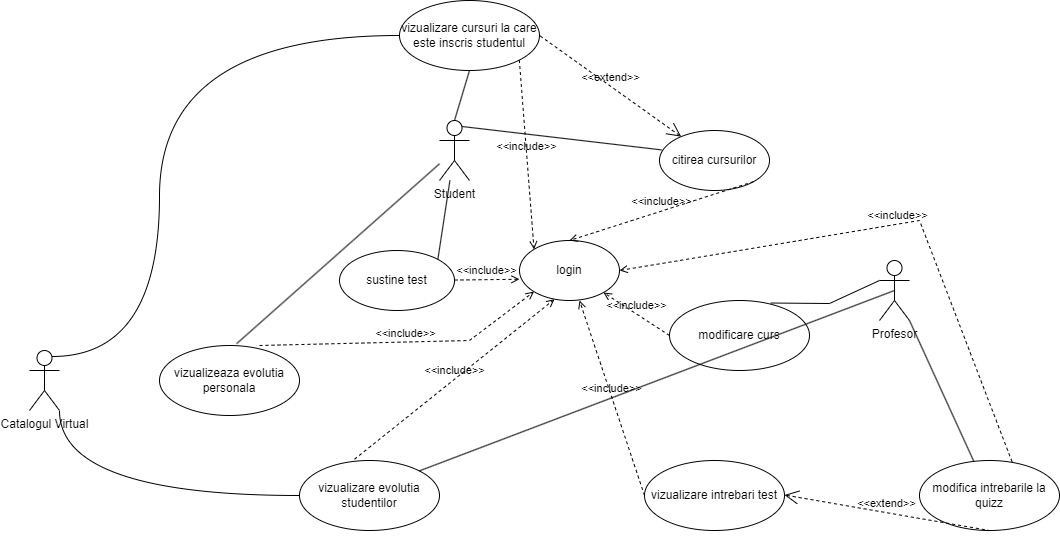

The diagram above was exported from draw.io. Its source (the exported page's mxGraphModel, read from the mxfile embedded in the PNG):
<mxGraphModel dx="1850" dy="553" grid="1" gridSize="10" guides="1" tooltips="1" connect="1" arrows="1" fold="1" page="1" pageScale="1" pageWidth="850" pageHeight="1100" math="0" shadow="0">
  <root>
    <mxCell id="0" />
    <mxCell id="1" parent="0" />
    <mxCell id="X69M0f53Nsx-A8LFq68e-1" value="Student" style="shape=umlActor;verticalLabelPosition=bottom;verticalAlign=top;html=1;outlineConnect=0;" parent="1" vertex="1">
      <mxGeometry x="220" y="150" width="30" height="60" as="geometry" />
    </mxCell>
    <mxCell id="cL_P53JcB_f6k3qgi4q8-2" value="Profesor" style="shape=umlActor;html=1;verticalLabelPosition=bottom;verticalAlign=top;align=center;" parent="1" vertex="1">
      <mxGeometry x="660" y="290" width="30" height="60" as="geometry" />
    </mxCell>
    <mxCell id="_YbbcjJtZc7fYX36VTWp-9" style="edgeStyle=orthogonalEdgeStyle;orthogonalLoop=1;jettySize=auto;html=1;exitX=0.75;exitY=0.1;exitDx=0;exitDy=0;exitPerimeter=0;entryX=0;entryY=0.5;entryDx=0;entryDy=0;endArrow=none;endFill=0;curved=1;" edge="1" parent="1" source="cL_P53JcB_f6k3qgi4q8-3" target="irz4qBeYSsFNdEIbLPZp-17">
      <mxGeometry relative="1" as="geometry">
        <Array as="points">
          <mxPoint x="-60" y="386" />
          <mxPoint x="-60" y="65" />
        </Array>
      </mxGeometry>
    </mxCell>
    <mxCell id="_YbbcjJtZc7fYX36VTWp-10" style="edgeStyle=orthogonalEdgeStyle;orthogonalLoop=1;jettySize=auto;html=1;exitX=1;exitY=1;exitDx=0;exitDy=0;exitPerimeter=0;entryX=0;entryY=0.5;entryDx=0;entryDy=0;curved=1;endArrow=none;endFill=0;" edge="1" parent="1" source="cL_P53JcB_f6k3qgi4q8-3" target="cL_P53JcB_f6k3qgi4q8-9">
      <mxGeometry relative="1" as="geometry" />
    </mxCell>
    <mxCell id="cL_P53JcB_f6k3qgi4q8-3" value="Catalogul Virtual" style="shape=umlActor;html=1;verticalLabelPosition=bottom;verticalAlign=top;align=center;" parent="1" vertex="1">
      <mxGeometry x="-190" y="380" width="30" height="60" as="geometry" />
    </mxCell>
    <mxCell id="irz4qBeYSsFNdEIbLPZp-2" value="citirea cursurilor" style="ellipse;whiteSpace=wrap;html=1;" parent="1" vertex="1">
      <mxGeometry x="440" y="160" width="110" height="60" as="geometry" />
    </mxCell>
    <mxCell id="irz4qBeYSsFNdEIbLPZp-3" value="" style="edgeStyle=none;html=1;endArrow=none;verticalAlign=bottom;rounded=0;exitX=0.75;exitY=0.1;exitDx=0;exitDy=0;exitPerimeter=0;entryX=0.018;entryY=0.323;entryDx=0;entryDy=0;entryPerimeter=0;" parent="1" source="X69M0f53Nsx-A8LFq68e-1" edge="1" target="irz4qBeYSsFNdEIbLPZp-2">
      <mxGeometry width="160" relative="1" as="geometry">
        <mxPoint x="140" y="250" as="sourcePoint" />
        <mxPoint x="280" y="120" as="targetPoint" />
        <Array as="points" />
      </mxGeometry>
    </mxCell>
    <mxCell id="irz4qBeYSsFNdEIbLPZp-4" value="login" style="ellipse;whiteSpace=wrap;html=1;" parent="1" vertex="1">
      <mxGeometry x="300" y="270" width="100" height="60" as="geometry" />
    </mxCell>
    <mxCell id="irz4qBeYSsFNdEIbLPZp-5" value="&amp;lt;&amp;lt;include&amp;gt;&amp;gt;" style="edgeStyle=none;html=1;endArrow=open;verticalAlign=bottom;dashed=1;labelBackgroundColor=none;rounded=0;exitX=1;exitY=1;exitDx=0;exitDy=0;entryX=0.5;entryY=0;entryDx=0;entryDy=0;" parent="1" source="irz4qBeYSsFNdEIbLPZp-2" target="irz4qBeYSsFNdEIbLPZp-4" edge="1">
      <mxGeometry width="160" relative="1" as="geometry">
        <mxPoint x="90" y="120" as="sourcePoint" />
        <mxPoint x="250" y="120" as="targetPoint" />
      </mxGeometry>
    </mxCell>
    <mxCell id="irz4qBeYSsFNdEIbLPZp-6" value="sustine test" style="ellipse;whiteSpace=wrap;html=1;" parent="1" vertex="1">
      <mxGeometry x="120" y="280" width="115" height="60" as="geometry" />
    </mxCell>
    <mxCell id="irz4qBeYSsFNdEIbLPZp-9" value="&amp;lt;&amp;lt;include&amp;gt;&amp;gt;" style="edgeStyle=none;html=1;endArrow=open;verticalAlign=bottom;dashed=1;labelBackgroundColor=none;rounded=0;entryX=0;entryY=0.646;entryDx=0;entryDy=0;entryPerimeter=0;" parent="1" source="irz4qBeYSsFNdEIbLPZp-6" target="irz4qBeYSsFNdEIbLPZp-4" edge="1">
      <mxGeometry width="160" relative="1" as="geometry">
        <mxPoint x="60" y="190" as="sourcePoint" />
        <mxPoint x="220" y="190" as="targetPoint" />
        <Array as="points" />
      </mxGeometry>
    </mxCell>
    <mxCell id="irz4qBeYSsFNdEIbLPZp-10" value="" style="edgeStyle=none;html=1;endArrow=none;verticalAlign=bottom;rounded=0;exitX=1;exitY=0;exitDx=0;exitDy=0;" parent="1" source="irz4qBeYSsFNdEIbLPZp-6" edge="1" target="X69M0f53Nsx-A8LFq68e-1">
      <mxGeometry width="160" relative="1" as="geometry">
        <mxPoint x="80" y="230" as="sourcePoint" />
        <mxPoint x="230" y="230" as="targetPoint" />
      </mxGeometry>
    </mxCell>
    <mxCell id="irz4qBeYSsFNdEIbLPZp-12" value="vizualizeaza evolutia personala" style="ellipse;whiteSpace=wrap;html=1;" parent="1" vertex="1">
      <mxGeometry x="-60" y="375" width="140" height="70" as="geometry" />
    </mxCell>
    <mxCell id="irz4qBeYSsFNdEIbLPZp-13" value="" style="edgeStyle=none;html=1;endArrow=none;verticalAlign=bottom;rounded=0;exitX=0.551;exitY=-0.026;exitDx=0;exitDy=0;exitPerimeter=0;" parent="1" source="irz4qBeYSsFNdEIbLPZp-12" edge="1" target="X69M0f53Nsx-A8LFq68e-1">
      <mxGeometry width="160" relative="1" as="geometry">
        <mxPoint x="160" y="390" as="sourcePoint" />
        <mxPoint x="230" y="250" as="targetPoint" />
      </mxGeometry>
    </mxCell>
    <mxCell id="irz4qBeYSsFNdEIbLPZp-14" value="&amp;lt;&amp;lt;include&amp;gt;&amp;gt;" style="edgeStyle=none;html=1;endArrow=open;verticalAlign=bottom;dashed=1;labelBackgroundColor=none;rounded=0;exitX=0.714;exitY=0;exitDx=0;exitDy=0;exitPerimeter=0;entryX=0;entryY=1;entryDx=0;entryDy=0;" parent="1" source="irz4qBeYSsFNdEIbLPZp-12" target="irz4qBeYSsFNdEIbLPZp-4" edge="1">
      <mxGeometry width="160" relative="1" as="geometry">
        <mxPoint x="30" y="390" as="sourcePoint" />
        <mxPoint x="20" y="110" as="targetPoint" />
        <Array as="points">
          <mxPoint x="250" y="370" />
        </Array>
      </mxGeometry>
    </mxCell>
    <mxCell id="irz4qBeYSsFNdEIbLPZp-15" value="modificare curs" style="ellipse;whiteSpace=wrap;html=1;" parent="1" vertex="1">
      <mxGeometry x="450" y="330" width="140" height="70" as="geometry" />
    </mxCell>
    <mxCell id="irz4qBeYSsFNdEIbLPZp-16" value="&amp;lt;&amp;lt;extend&amp;gt;&amp;gt;" style="edgeStyle=none;html=1;startArrow=open;endArrow=none;startSize=12;verticalAlign=bottom;dashed=1;labelBackgroundColor=none;rounded=0;entryX=1;entryY=0.5;entryDx=0;entryDy=0;" parent="1" source="irz4qBeYSsFNdEIbLPZp-2" target="irz4qBeYSsFNdEIbLPZp-17" edge="1">
      <mxGeometry width="160" relative="1" as="geometry">
        <mxPoint x="310" y="210" as="sourcePoint" />
        <mxPoint x="360" y="190" as="targetPoint" />
      </mxGeometry>
    </mxCell>
    <mxCell id="irz4qBeYSsFNdEIbLPZp-17" value="vizualizare cursuri la care este inscris studentul" style="ellipse;whiteSpace=wrap;html=1;" parent="1" vertex="1">
      <mxGeometry x="180" y="30" width="140" height="70" as="geometry" />
    </mxCell>
    <mxCell id="irz4qBeYSsFNdEIbLPZp-18" value="" style="edgeStyle=none;html=1;endArrow=none;verticalAlign=bottom;rounded=0;exitX=0.5;exitY=0;exitDx=0;exitDy=0;exitPerimeter=0;entryX=0.5;entryY=1;entryDx=0;entryDy=0;" parent="1" source="X69M0f53Nsx-A8LFq68e-1" target="irz4qBeYSsFNdEIbLPZp-17" edge="1">
      <mxGeometry width="160" relative="1" as="geometry">
        <mxPoint x="310" y="210" as="sourcePoint" />
        <mxPoint x="470" y="210" as="targetPoint" />
      </mxGeometry>
    </mxCell>
    <mxCell id="irz4qBeYSsFNdEIbLPZp-19" value="" style="edgeStyle=none;html=1;endArrow=none;verticalAlign=bottom;rounded=0;exitX=0.723;exitY=0.036;exitDx=0;exitDy=0;exitPerimeter=0;entryX=0;entryY=0.3333333333333333;entryDx=0;entryDy=0;entryPerimeter=0;" parent="1" source="irz4qBeYSsFNdEIbLPZp-15" target="cL_P53JcB_f6k3qgi4q8-2" edge="1">
      <mxGeometry width="160" relative="1" as="geometry">
        <mxPoint x="440" y="360" as="sourcePoint" />
        <mxPoint x="610" y="330" as="targetPoint" />
        <Array as="points">
          <mxPoint x="610" y="333" />
        </Array>
      </mxGeometry>
    </mxCell>
    <mxCell id="irz4qBeYSsFNdEIbLPZp-24" value="vizualizare intrebari test" style="ellipse;whiteSpace=wrap;html=1;" vertex="1" parent="1">
      <mxGeometry x="425" y="490" width="140" height="70" as="geometry" />
    </mxCell>
    <mxCell id="irz4qBeYSsFNdEIbLPZp-25" value="&amp;lt;&amp;lt;include&amp;gt;&amp;gt;" style="edgeStyle=none;html=1;endArrow=open;verticalAlign=bottom;dashed=1;labelBackgroundColor=none;rounded=0;exitX=0;exitY=0.5;exitDx=0;exitDy=0;" edge="1" parent="1" source="irz4qBeYSsFNdEIbLPZp-15" target="irz4qBeYSsFNdEIbLPZp-4">
      <mxGeometry width="160" relative="1" as="geometry">
        <mxPoint x="345" y="500" as="sourcePoint" />
        <mxPoint x="505" y="500" as="targetPoint" />
      </mxGeometry>
    </mxCell>
    <mxCell id="irz4qBeYSsFNdEIbLPZp-26" value="&amp;lt;&amp;lt;include&amp;gt;&amp;gt;" style="edgeStyle=none;html=1;endArrow=open;verticalAlign=bottom;dashed=1;labelBackgroundColor=none;rounded=0;exitX=0;exitY=0.5;exitDx=0;exitDy=0;" edge="1" parent="1" source="irz4qBeYSsFNdEIbLPZp-24">
      <mxGeometry width="160" relative="1" as="geometry">
        <mxPoint x="290" y="470" as="sourcePoint" />
        <mxPoint x="360" y="330" as="targetPoint" />
      </mxGeometry>
    </mxCell>
    <mxCell id="cL_P53JcB_f6k3qgi4q8-7" value="&amp;lt;&amp;lt;include&amp;gt;&amp;gt;" style="edgeStyle=none;html=1;endArrow=open;verticalAlign=bottom;dashed=1;labelBackgroundColor=none;rounded=0;exitX=1;exitY=1;exitDx=0;exitDy=0;entryX=0;entryY=0;entryDx=0;entryDy=0;" edge="1" parent="1" source="irz4qBeYSsFNdEIbLPZp-17" target="irz4qBeYSsFNdEIbLPZp-4">
      <mxGeometry width="160" relative="1" as="geometry">
        <mxPoint x="544" y="221" as="sourcePoint" />
        <mxPoint x="360" y="280" as="targetPoint" />
      </mxGeometry>
    </mxCell>
    <mxCell id="_YbbcjJtZc7fYX36VTWp-3" value="modifica intrebarile la quizz" style="ellipse;whiteSpace=wrap;html=1;" vertex="1" parent="1">
      <mxGeometry x="700" y="490" width="140" height="70" as="geometry" />
    </mxCell>
    <mxCell id="_YbbcjJtZc7fYX36VTWp-4" value="" style="edgeStyle=none;html=1;endArrow=none;verticalAlign=bottom;rounded=0;exitX=1;exitY=1;exitDx=0;exitDy=0;exitPerimeter=0;" edge="1" parent="1" source="cL_P53JcB_f6k3qgi4q8-2" target="_YbbcjJtZc7fYX36VTWp-3">
      <mxGeometry width="160" relative="1" as="geometry">
        <mxPoint x="615" y="370" as="sourcePoint" />
        <mxPoint x="775" y="370" as="targetPoint" />
      </mxGeometry>
    </mxCell>
    <mxCell id="_YbbcjJtZc7fYX36VTWp-6" value="&amp;lt;&amp;lt;extend&amp;gt;&amp;gt;" style="edgeStyle=none;html=1;startArrow=open;endArrow=none;startSize=12;verticalAlign=bottom;dashed=1;labelBackgroundColor=none;rounded=0;entryX=0.5;entryY=1;entryDx=0;entryDy=0;" edge="1" parent="1" target="_YbbcjJtZc7fYX36VTWp-3">
      <mxGeometry width="160" relative="1" as="geometry">
        <mxPoint x="565" y="524.5" as="sourcePoint" />
        <mxPoint x="700" y="525" as="targetPoint" />
      </mxGeometry>
    </mxCell>
    <mxCell id="_YbbcjJtZc7fYX36VTWp-7" value="&amp;lt;&amp;lt;include&amp;gt;&amp;gt;" style="edgeStyle=none;html=1;endArrow=open;verticalAlign=bottom;dashed=1;labelBackgroundColor=none;rounded=0;entryX=1;entryY=0.5;entryDx=0;entryDy=0;exitX=0.661;exitY=0.018;exitDx=0;exitDy=0;exitPerimeter=0;" edge="1" parent="1" source="_YbbcjJtZc7fYX36VTWp-3" target="irz4qBeYSsFNdEIbLPZp-4">
      <mxGeometry width="160" relative="1" as="geometry">
        <mxPoint x="460" y="250" as="sourcePoint" />
        <mxPoint x="620" y="250" as="targetPoint" />
        <Array as="points">
          <mxPoint x="700" y="250" />
        </Array>
      </mxGeometry>
    </mxCell>
    <mxCell id="cL_P53JcB_f6k3qgi4q8-9" value="vizualizare evolutia studentilor" style="ellipse;whiteSpace=wrap;html=1;" vertex="1" parent="1">
      <mxGeometry x="80" y="490" width="140" height="70" as="geometry" />
    </mxCell>
    <mxCell id="cL_P53JcB_f6k3qgi4q8-10" value="" style="edgeStyle=none;html=1;endArrow=none;verticalAlign=bottom;rounded=0;exitX=1;exitY=0;exitDx=0;exitDy=0;entryX=0.5;entryY=0.5;entryDx=0;entryDy=0;entryPerimeter=0;" edge="1" parent="1" source="cL_P53JcB_f6k3qgi4q8-9" target="cL_P53JcB_f6k3qgi4q8-2">
      <mxGeometry width="160" relative="1" as="geometry">
        <mxPoint x="340" y="470" as="sourcePoint" />
        <mxPoint x="660" y="320" as="targetPoint" />
      </mxGeometry>
    </mxCell>
    <mxCell id="irz4qBeYSsFNdEIbLPZp-28" value="&amp;lt;&amp;lt;include&amp;gt;&amp;gt;" style="edgeStyle=none;html=1;endArrow=open;verticalAlign=bottom;dashed=1;labelBackgroundColor=none;rounded=0;exitX=0.393;exitY=-0.018;exitDx=0;exitDy=0;exitPerimeter=0;entryX=0.35;entryY=0.979;entryDx=0;entryDy=0;entryPerimeter=0;" edge="1" parent="1" source="cL_P53JcB_f6k3qgi4q8-9" target="irz4qBeYSsFNdEIbLPZp-4">
      <mxGeometry width="160" relative="1" as="geometry">
        <mxPoint x="200" y="330" as="sourcePoint" />
        <mxPoint x="340" y="320" as="targetPoint" />
      </mxGeometry>
    </mxCell>
  </root>
</mxGraphModel>